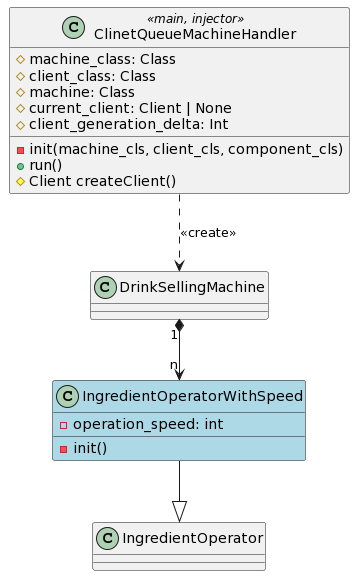

The diagram above was rendered by PlantUML. Its source (embedded in the PNG):
@startuml
class ClinetQueueMachineHandler <<main, injector>> {
  # machine_class: Class
  # client_class: Class
  # machine: Class
  # current_client: Client | None
  # client_generation_delta: Int

  - init(machine_cls, client_cls, component_cls)
  + run()
  # Client createClient()
}

class DrinkSellingMachine
class IngredientOperator

ClinetQueueMachineHandler ..> DrinkSellingMachine: <<create>>

class IngredientOperatorWithSpeed #lightblue {
  -operation_speed: int

  - init()
}

DrinkSellingMachine "1" *--> "n" IngredientOperatorWithSpeed
IngredientOperatorWithSpeed --|> IngredientOperator
@enduml